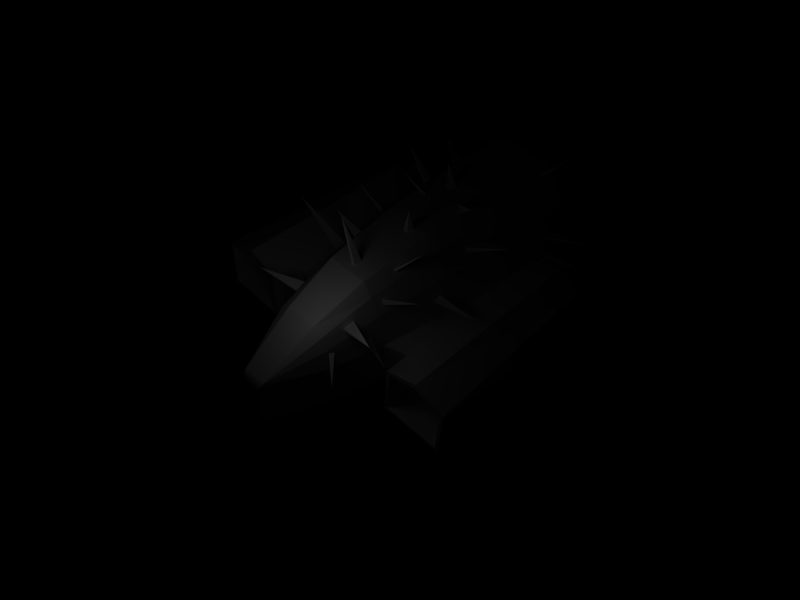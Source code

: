 # Source: race1_ship1.blend  (saved by Blender 2.49.2; exported with 4.5.12 LTS)
import bpy
from mathutils import Matrix  # noqa: F401  (used for matrix-valued properties, if any)

bpy.ops.wm.read_factory_settings(use_empty=True)
scene = bpy.context.scene
scene.name = 'Scene'

# ---- collections
col_collection_1 = bpy.data.collections.new('Collection 1'); scene.collection.children.link(col_collection_1)

# ---- materials (node trees are filled in below, after node groups)
mat_material = bpy.data.materials.new('Material')
mat_material.alpha_threshold = 0.0
mat_material.roughness = 0.5
mat_material.line_color = (0.0, 0.0, 0.0, 1.0)

# ---- material node trees

# ---- world
world_world = bpy.data.worlds.new('World'); scene.world = world_world
world_world.color = (0.0, 0.0, 0.0)
world_world.use_sun_shadow = False
world_world.sun_shadow_jitter_overblur = 0.0
world_world.cycles.sampling_method = 'MANUAL'
world_world.cycles.sample_map_resolution = 256

# ---- cameras
cam_camera = bpy.data.cameras.new('Camera')
cam_camera.passepartout_alpha = 0.2
cam_camera.clip_end = 100.0
cam_camera.lens = 35.0
cam_camera.ortho_scale = 7.314
cam_camera.show_passepartout = False
cam_camera.show_safe_areas = True
cam_camera.dof.focus_distance = 0.0
cam_camera.dof.aperture_fstop = 128.0

# ---- lights
light_lamp_003 = bpy.data.lights.new('Lamp.003', 'POINT')
light_lamp_003.transmission_factor = 0.0
light_lamp_003.energy = 100.0
light_lamp_003.shadow_buffer_clip_start = 0.5
light_lamp_003.shadow_soft_size = 1.0
light_lamp_003.shadow_maximum_resolution = 0.006
light_lamp_003.use_absolute_resolution = True
light_lamp_003.cycles.use_multiple_importance_sampling = False
light_spot = bpy.data.lights.new('Spot', 'POINT')
light_spot.transmission_factor = 0.0
light_spot.cutoff_distance = 30.0
light_spot.energy = 100.0
light_spot.shadow_buffer_clip_start = 1.001
light_spot.shadow_soft_size = 1.0
light_spot.shadow_maximum_resolution = 0.006
light_spot.use_absolute_resolution = True
light_spot.cycles.use_multiple_importance_sampling = False

# ---- meshes
me_cube = bpy.data.meshes.new('Cube')
me_cube.from_pydata([(1.0, 2.0, -1.0), (1.0, -2.0, -1.0), (-5.296, -1.692, 3.368), (-5.296, 1.692, 3.368), (1.0, -1.235, 2.939), (1.0, 1.235, 2.939), (0.6153, 2.973, 0.9124), (-4.951, 2.973, 0.9124), (-4.951, 2.973, -0.8557), (0.6153, 2.973, -0.8557), (0.6153, -2.973, 0.9124), (-4.951, -2.973, 0.9124), (-4.951, -2.973, -0.8557), (0.6153, -2.973, -0.8557), (1.951, -3.073, -0.8527), (1.951, 3.074, -0.8527), (-0.2062, -6.041, 0.6514), (-0.2062, -6.041, -0.5948), (-4.129, -6.041, -0.5948), (-4.129, -6.041, 0.6514), (-4.129, 6.048, 0.6514), (-4.129, 6.048, -0.5948), (-0.2062, 6.048, -0.5948), (-0.2062, 6.048, 0.6514), (1.951, -3.073, -0.8527), (1.951, -4.418, -0.8527), (-6.261, -3.073, -0.8527), (-6.287, -4.418, -0.8527), (-6.287, -3.073, 1.333), (-6.287, -4.418, 1.825), (1.951, -3.073, 1.333), (1.951, -4.418, 1.825), (1.951, -5.741, 1.333), (1.951, -5.741, -0.8527), (-6.287, -5.405, 1.333), (-6.287, -5.405, -0.8527), (1.951, 3.074, -0.8527), (1.951, 4.41, -0.8527), (-6.287, 3.074, -0.8527), (-6.287, 4.392, -0.8527), (-6.287, 3.074, 1.333), (-6.287, 4.41, 1.825), (1.951, 3.074, 1.333), (1.951, 4.41, 1.825), (1.951, 5.748, 1.333), (1.951, 5.748, -0.8527), (-6.287, 5.412, 1.333), (-6.287, 5.412, -0.8527), (1.951, -3.223, -0.708), (1.951, -3.223, 1.192), (-6.322, -3.223, -0.708), (-6.322, -3.223, 1.192), (1.951, 3.213, -0.708), (1.951, 3.213, 1.192), (-6.322, 3.213, -0.708), (-6.322, 3.213, 1.192), (1.951, 4.422, -0.708), (1.951, 5.603, -0.708), (-6.322, 4.422, -0.708), (-6.322, 5.276, -0.708), (-6.322, 4.422, 1.447), (-6.322, 5.276, 1.192), (1.951, 4.422, 1.575), (1.951, 5.603, 1.192), (1.951, -4.427, -0.708), (1.951, -5.609, -0.708), (-6.322, -4.411, -0.708), (-6.322, -5.281, -0.708), (1.951, -4.427, 1.575), (1.951, -5.609, 1.192), (-6.322, -4.411, 1.447), (-6.322, -5.281, 1.192), (1.067, -3.223, -0.708), (1.067, -4.427, -0.708), (-7.206, -3.223, -0.708), (-7.206, -4.411, -0.708), (-7.206, -3.223, 1.192), (-7.206, -4.411, 1.447), (1.067, -3.223, 1.192), (1.067, -4.427, 1.575), (1.067, -5.665, -0.708), (1.067, -5.665, 1.192), (-7.206, -5.281, -0.708), (-7.206, -5.281, 1.192), (1.067, 3.213, -0.708), (1.067, 4.422, -0.708), (-7.206, 3.213, -0.708), (-7.206, 4.422, -0.708), (-7.206, 3.213, 1.192), (-7.206, 4.422, 1.447), (1.067, 3.213, 1.192), (1.067, 4.422, 1.575), (1.067, 5.659, -0.708), (1.067, 5.659, 1.192), (-7.206, 5.276, -0.708), (-7.206, 5.276, 1.192), (-2.148, 2.542, 1.0), (-2.148, -2.542, 1.0), (-2.148, -1.48, 3.368), (-2.148, 1.48, 3.368), (-2.168, 2.973, 0.9124), (-2.168, -2.973, 0.9124), (-8.846, 3.0, -1.0), (-8.846, -3.0, -1.0), (-8.846, -1.801, 3.368), (-8.846, -3.0, 1.0), (-8.846, 1.801, 3.368), (-8.846, 3.0, 1.0), (1.0, 0.0, -1.0), (3.178, -1.438, -1.0), (3.178, 1.438, -1.0), (3.178, -1.026, 2.256), (3.178, 1.026, 2.256), (1.0, -1.634, 2.224), (-2.148, -2.034, 2.451), (-2.148, 2.034, 2.451), (-5.134, 2.361, 2.41), (-5.134, -2.361, 2.41), (-8.846, -2.426, 2.451), (-8.846, 2.426, 2.451), (3.178, 1.268, 1.763), (3.178, -1.268, 1.763), (-5.296, -1.129, 3.853), (-5.296, 1.129, 3.853), (1.0, -0.8238, 3.424), (1.0, 0.8238, 3.424), (-2.148, -0.9874, 3.853), (-2.148, 0.9874, 3.853), (-8.846, 2.471, -1.0), (-8.846, -2.471, -1.0), (-8.846, -1.201, 3.853), (-8.846, 1.201, 3.853), (3.178, -0.6451, 2.554), (3.178, 0.6451, 2.554), (5.44, -0.4414, -1.0), (5.357, -0.4682, 1.114), (1.0, 2.0, 0.9643), (1.0, -2.0, 0.9643), (3.178, -1.438, 0.9643), (3.178, 1.438, 0.9643), (5.44, -0.4427, 1.021), (5.357, 0.4682, 1.114), (5.44, 0.4414, -1.0), (4.268, -0.9618, -1.0), (4.268, 0.9618, -1.0), (4.268, -0.9573, 0.9928), (4.268, 0.9573, 0.9928), (5.44, 0.4427, 1.021), (5.494, 0.4026, 0.9203), (5.494, -0.4026, 0.9203), (5.494, 0.4013, -0.9973), (5.494, -0.4014, -0.9973), (5.531, -0.3617, 0.8061), (5.531, -0.3606, -0.9729), (5.531, 0.3606, -0.9729), (5.531, 0.3617, 0.8061), (1.871, 1.359, 2.281), (2.307, 1.286, 2.189), (2.307, 1.238, 2.288), (1.871, 1.28, 2.424), (2.776, 3.009, 3.208), (1.871, -1.359, 2.281), (2.307, -1.286, 2.189), (2.307, -1.238, 2.288), (1.871, -1.28, 2.424), (2.827, -2.649, 2.801), (-0.2592, 1.07, 3.401), (-0.8888, 1.103, 3.487), (-0.8888, 1.201, 3.39), (-0.2592, 1.152, 3.304), (-0.4027, 2.202, 4.765), (1.464, 1.76, 1.428), (1.682, 1.704, 1.428), (1.682, 1.687, 1.507), (1.464, 1.723, 1.554), (1.966, 3.024, 1.43), (0.7017, -0.08238, 3.46), (0.3869, -0.09874, 3.503), (0.7017, 0.08238, 3.46), (0.3869, 0.09874, 3.503), (0.8143, -0.5261, 5.463), (1.0, 1.634, 2.224), (-1.728, 2.276, 1.563), (-1.413, 2.178, 1.695), (-1.728, 2.174, 1.853), (-1.317, 4.075, 2.356), (-3.681, -1.892, 2.899), (-2.536, -1.858, 2.797), (-2.905, -1.824, 2.905), (-2.536, -1.725, 3.017), (-2.181, -2.868, 4.013), (-0.574, -2.052, 1.66), (-0.574, -1.975, 1.942), (-0.2592, -1.852, 2.134), (-0.764, -1.932, 2.18), (0.1645, -3.408, 4.186), (-1.654, 0.145, 3.803), (-1.654, 0.3552, 3.803), (-1.908, 0.444, 3.838), (-1.908, 0.2465, 3.838), (-1.644, 0.3453, 4.811), (-3.375, 1.92, 2.81), (-3.972, 1.986, 2.802), (-4.004, 1.852, 2.993), (-3.375, 1.81, 2.993), (-3.543, 3.558, 3.997), (-4.78, -1.33, 3.659), (-4.446, -1.326, 3.659), (-4.446, -1.424, 3.562), (-4.78, -1.443, 3.562), (-4.572, -2.535, 4.867), (-9.031, 1.738, 3.307), (-9.031, 1.159, 3.775), (-9.031, -1.159, 3.775), (-9.031, -1.738, 3.307), (-9.031, -2.895, -0.9073), (-9.031, -2.385, -0.9073), (-9.031, 2.385, -0.9073), (-9.031, 2.895, -0.9073), (-9.031, 2.895, 1.023), (-9.031, 2.341, 2.423), (-9.031, -2.895, 1.023), (-9.031, -2.341, 2.423), (-9.277, -2.621, 1.08), (-9.277, -2.621, -0.6674), (-9.277, 2.621, 1.08), (-9.277, 2.621, -0.6674), (-9.277, -2.12, 2.349), (-9.277, -1.573, 3.149), (-9.277, 2.12, 2.349), (-9.277, 1.574, 3.149), (-9.277, 2.16, -0.6674), (-9.277, -2.16, -0.6674), (-9.277, -1.05, 3.573), (-9.277, 1.05, 3.573), (-9.442, 1.234, 2.8), (-9.442, 0.823, 3.132), (-9.442, -0.823, 3.132), (-9.442, -1.234, 2.8), (-9.442, -2.056, -0.1929), (-9.442, -1.693, -0.1929), (-9.442, 1.693, -0.1929), (-9.442, 2.056, -0.1929), (-9.442, 1.662, 2.172), (-9.442, 2.056, 1.177), (-9.442, -2.056, 1.177), (-9.442, -1.662, 2.172), (-9.442, 1.37, 2.172), (-9.442, -1.37, 2.172), (-9.442, 1.693, 1.177), (-9.442, -1.693, 1.177), (-0.4166, -1.101, 3.399), (-0.7314, -1.117, 3.441), (-0.7314, -1.167, 3.393), (-0.4166, -1.142, 3.35), (-0.2926, -2.009, 4.214), (3.071, 1.309, 1.651), (2.861, 1.384, 1.577), (2.861, 1.397, 1.506), (3.071, 1.35, 1.45), (3.829, 2.305, 1.312), (-0.574, 1.596, 2.746), (0.4154, 1.485, 2.669), (0.6327, 1.412, 2.727), (0.6327, 1.532, 2.513), (0.3251, 2.908, 3.435), (-3.722, 6.557e-07, 3.853), (-4.562, -0.3617, 3.853), (-4.876, -0.1359, 3.853), (-4.876, -0.5874, 3.853), (-4.771, -0.5846, 4.853), (-4.229, 0.5643, 3.853), (-3.891, 1.004, 3.853), (-4.396, 0.7901, 3.853), (-3.369, 1.751, 4.804), (-3.722, -0.6349, 3.853), (-3.565, -0.7336, 3.853), (-3.879, -0.7478, 3.853), (-3.068, -1.283, 4.853), (-7.134, -2.664, 1.769), (-6.763, -2.657, 1.765), (-7.134, -2.721, 1.624), (-6.745, -2.718, 1.615), (-6.281, -4.065, 2.248), (-6.596, -1.43, 3.634), (-6.241, -1.423, 3.634), (-6.596, -1.49, 3.586), (-6.241, -1.479, 3.586), (-6.885, -2.534, 4.19), (-7.735, 2.664, 1.769), (-7.363, 2.657, 1.765), (-7.735, 2.721, 1.624), (-7.345, 2.718, 1.615), (-7.509, 4.544, 2.442), (-8.672, 1.411, 3.653), (-8.282, 1.398, 3.653), (-8.672, 1.516, 3.568), (-8.282, 1.521, 3.568), (-8.889, 2.21, 4.548)], [], [(0, 8, 9), (12, 1, 13), (12, 13, 14, 26), (13, 10, 30, 14), (11, 12, 26, 28), (9, 8, 38, 15), (6, 9, 15, 42), (8, 7, 40, 38), (40, 42, 43, 41), (15, 38, 39, 37), (30, 28, 29, 31), (26, 14, 25, 27), (45, 37, 39, 47), (46, 41, 43, 44), (20, 46, 44, 23), (21, 47, 46, 20), (23, 44, 45, 22), (22, 45, 47, 21), (35, 27, 25, 33), (32, 31, 29, 34), (16, 32, 34, 19), (19, 34, 35, 18), (17, 33, 32, 16), (18, 35, 33, 17), (18, 17, 16, 19), (22, 21, 20, 23), (25, 14, 24), (15, 37, 36), (42, 15, 36), (14, 30, 24), (24, 30, 49, 48), (28, 26, 50, 51), (42, 36, 52, 53), (38, 40, 55, 54), (45, 57, 56, 37), (39, 58, 59, 47), (46, 61, 60, 41), (43, 62, 63, 44), (47, 59, 61, 46), (44, 63, 57, 45), (43, 42, 53, 62), (40, 41, 60, 55), (39, 38, 54, 58), (36, 37, 56, 52), (25, 64, 65, 33), (35, 67, 66, 27), (32, 69, 68, 31), (29, 70, 71, 34), (34, 71, 67, 35), (33, 65, 69, 32), (30, 31, 68, 49), (29, 28, 51, 70), (26, 27, 66, 50), (25, 24, 48, 64), (64, 48, 72, 73), (50, 66, 75, 74), (70, 51, 76, 77), (49, 68, 79, 78), (65, 80, 81, 69), (71, 83, 82, 67), (70, 77, 83, 71), (69, 81, 79, 68), (67, 82, 75, 66), (64, 73, 80, 65), (52, 56, 85, 84), (58, 54, 86, 87), (55, 60, 89, 88), (62, 53, 90, 91), (63, 93, 92, 57), (59, 94, 95, 61), (62, 91, 93, 63), (61, 95, 89, 60), (58, 87, 94, 59), (57, 92, 85, 56), (54, 55, 88, 86), (53, 52, 84, 90), (51, 50, 74, 76), (48, 49, 78, 72), (83, 77, 75, 82), (80, 73, 79, 81), (94, 87, 89, 95), (93, 91, 85, 92), (72, 78, 79, 73), (76, 74, 75, 77), (90, 84, 85, 91), (86, 88, 89, 87), (7, 96, 100), (96, 136, 6, 100), (137, 97, 101, 10), (97, 11, 101), (101, 28, 30), (10, 101, 30), (101, 11, 28), (100, 42, 40), (7, 100, 40), (100, 6, 42), (12, 11, 105, 103), (7, 8, 102, 107), (108, 12, 8), (0, 108, 8), (108, 1, 12), (108, 110, 109), (97, 114, 117, 11), (113, 4, 98, 114), (7, 116, 115, 96), (117, 2, 104, 118), (3, 116, 119, 106), (120, 112, 141), (111, 121, 135), (3, 123, 127, 99), (129, 128, 8, 12), (103, 129, 12), (128, 102, 8), (122, 123, 131, 130), (111, 132, 124, 4), (132, 133, 125, 124), (133, 112, 5, 125), (135, 132, 111), (141, 112, 133), (136, 9, 6), (136, 0, 9), (137, 10, 13), (1, 137, 13), (143, 134, 140, 145), (109, 143, 145, 138), (145, 140, 135), (146, 141, 147), (146, 147, 142, 144), (139, 146, 144, 110), (141, 146, 120), (146, 139, 120), (138, 145, 121), (145, 135, 121), (110, 144, 143, 109), (141, 135, 140, 147), (147, 140, 149, 148), (134, 142, 150, 151), (142, 147, 148, 150), (140, 134, 151, 149), (149, 151, 153, 152), (150, 148, 155, 154), (151, 150, 154, 153), (148, 149, 152, 155), (155, 152, 153, 154), (0, 136, 139, 110), (113, 137, 138, 121), (1, 109, 138, 137), (1, 108, 109), (0, 110, 108), (132, 135, 141, 133), (134, 143, 144, 142), (120, 181, 156, 157), (112, 120, 157, 158), (181, 5, 159, 156), (5, 112, 158, 159), (159, 158, 160), (156, 159, 160), (158, 157, 160), (157, 156, 160), (113, 121, 162, 161), (121, 111, 163, 162), (4, 113, 161, 164), (111, 4, 164, 163), (163, 164, 165), (164, 161, 165), (162, 163, 165), (161, 162, 165), (127, 125, 166, 167), (99, 127, 167, 168), (125, 5, 169, 166), (5, 99, 168, 169), (169, 168, 170), (166, 169, 170), (168, 167, 170), (167, 166, 170), (139, 136, 171, 172), (136, 181, 174, 171), (181, 120, 173, 174), (174, 173, 175), (171, 174, 175), (173, 172, 175), (172, 171, 175), (126, 124, 176, 177), (125, 127, 179, 178), (124, 125, 178, 176), (176, 178, 180), (179, 177, 180), (178, 179, 180), (177, 176, 180), (136, 96, 181), (181, 96, 182, 183), (115, 181, 183, 184), (96, 115, 184, 182), (182, 184, 185), (184, 183, 185), (183, 182, 185), (117, 114, 186), (2, 117, 186), (98, 2, 186), (186, 114, 187, 188), (98, 186, 188, 189), (114, 98, 189, 187), (187, 189, 190), (189, 188, 190), (188, 187, 190), (97, 137, 191), (137, 113, 191), (114, 97, 191), (191, 113, 193, 192), (114, 191, 192, 194), (113, 114, 194, 193), (193, 194, 195), (194, 192, 195), (192, 193, 195), (177, 179, 197, 196), (179, 127, 198, 197), (126, 177, 196, 199), (127, 126, 199, 198), (198, 199, 200), (199, 196, 200), (197, 198, 200), (196, 197, 200), (115, 116, 202, 201), (116, 3, 203, 202), (99, 115, 201, 204), (3, 99, 204, 203), (203, 204, 205), (204, 201, 205), (202, 203, 205), (201, 202, 205), (126, 122, 206, 207), (98, 126, 207, 208), (122, 2, 209, 206), (2, 98, 208, 209), (209, 208, 210), (206, 209, 210), (208, 207, 210), (207, 206, 210), (131, 106, 211, 212), (130, 131, 212, 213), (104, 130, 213, 214), (129, 103, 215, 216), (128, 129, 216, 217), (102, 128, 217, 218), (119, 107, 219, 220), (106, 119, 220, 211), (105, 118, 222, 221), (118, 104, 214, 222), (107, 102, 218, 219), (103, 105, 221, 215), (215, 221, 223, 224), (219, 218, 226, 225), (222, 214, 228, 227), (221, 222, 227, 223), (211, 220, 229, 230), (220, 219, 225, 229), (218, 217, 231, 226), (217, 216, 232, 231), (216, 215, 224, 232), (214, 213, 233, 228), (213, 212, 234, 233), (212, 211, 230, 234), (234, 230, 235, 236), (233, 234, 236, 237), (228, 233, 237, 238), (232, 224, 239, 240), (231, 232, 240, 241), (226, 231, 241, 242), (229, 225, 244, 243), (230, 229, 243, 235), (223, 227, 246, 245), (227, 228, 238, 246), (225, 226, 242, 244), (224, 223, 245, 239), (236, 235, 243, 247), (237, 236, 247, 248), (238, 237, 248, 246), (247, 243, 244, 249), (248, 247, 249, 250), (246, 248, 250, 245), (249, 244, 242, 241), (250, 249, 241, 240), (245, 250, 240, 239), (124, 126, 252, 251), (126, 98, 253, 252), (4, 124, 251, 254), (98, 4, 254, 253), (253, 254, 255), (254, 251, 255), (252, 253, 255), (251, 252, 255), (173, 120, 256, 257), (172, 173, 257, 258), (139, 172, 258, 259), (120, 139, 259, 256), (256, 259, 260), (259, 258, 260), (258, 257, 260), (257, 256, 260), (181, 115, 261), (115, 99, 261), (99, 5, 261), (261, 5, 263, 262), (181, 261, 262, 264), (5, 181, 264, 263), (263, 264, 265), (264, 262, 265), (262, 263, 265), (126, 127, 266), (122, 266, 267, 269), (266, 123, 268, 267), (123, 122, 269, 268), (268, 269, 270), (267, 268, 270), (269, 267, 270), (123, 266, 271, 273), (272, 273, 274), (271, 272, 274), (273, 271, 274), (123, 273, 272), (127, 272, 271, 266), (123, 272, 127), (266, 122, 277, 275), (126, 266, 275, 276), (122, 126, 276, 277), (277, 276, 278), (276, 275, 278), (275, 277, 278), (117, 118, 279, 280), (118, 105, 281, 279), (11, 117, 280, 282), (105, 11, 282, 281), (281, 282, 283), (282, 280, 283), (279, 281, 283), (280, 279, 283), (122, 130, 284, 285), (130, 104, 286, 284), (2, 122, 285, 287), (104, 2, 287, 286), (286, 287, 288), (287, 285, 288), (284, 286, 288), (285, 284, 288), (107, 119, 289, 291), (116, 7, 292, 290), (7, 107, 291, 292), (292, 291, 293), (290, 292, 293), (291, 289, 293), (289, 290, 293), (131, 123, 295, 294), (106, 131, 294, 296), (123, 3, 297, 295), (3, 106, 296, 297), (297, 296, 298), (295, 297, 298), (296, 294, 298), (294, 295, 298), (116, 290, 289, 119)])
me_cube.materials.append(mat_material)
me_cube.use_remesh_preserve_volume = False
me_cube.use_remesh_preserve_attributes = False
me_cube.use_mirror_vertex_groups = False
me_cube.update()

# ---- objects
ob_lamp_001 = bpy.data.objects.new('Lamp.001', light_lamp_003)
ob_cube = bpy.data.objects.new('Cube', me_cube)
ob_lamp = bpy.data.objects.new('Lamp', light_spot)
ob_camera = bpy.data.objects.new('Camera', cam_camera)

# ---- transforms, parenting, visibility, modifiers, constraints
ob_lamp_001.location = (13.35, 11.66, 21.29)
ob_lamp_001.lock_rotations_4d = False
ob_lamp_001.empty_display_type = 'ARROWS'
ob_lamp_001.lineart.crease_threshold = 0.0
ob_cube.location = (0.0, 0.0, 0.0)
ob_cube.lock_rotations_4d = False
ob_cube.empty_display_type = 'ARROWS'
ob_cube.color = (0.0, 0.0, 0.0, 1.0)
ob_cube.lineart.crease_threshold = 0.0
ob_lamp.location = (4.076, 1.005, 5.904)
ob_lamp.rotation_euler = (0.6503, 0.05522, 1.866)
ob_lamp.lock_rotations_4d = False
ob_lamp.empty_display_type = 'ARROWS'
ob_lamp.color = (0.0, 0.0, 0.0, 0.0)
ob_lamp.lineart.crease_threshold = 0.0
ob_camera.location = (14.36, 14.19, 22.84)
ob_camera.rotation_euler = (3.891, 3.199, -0.7937)
ob_camera.lock_rotations_4d = False
ob_camera.empty_display_type = 'ARROWS'
ob_camera.color = (0.0, 0.0, 0.0, 0.0)
ob_camera.display_type = 'WIRE'
ob_camera.lineart.crease_threshold = 0.0

# ---- collection membership
col_collection_1.objects.link(ob_lamp_001)
col_collection_1.objects.link(ob_cube)
col_collection_1.objects.link(ob_lamp)
col_collection_1.objects.link(ob_camera)

# ---- scene / render settings (as saved in the file)
scene.camera = ob_camera
scene.frame_start = 1; scene.frame_end = 250; scene.frame_set(2)
scene.render.engine = 'BLENDER_EEVEE_NEXT'
scene.render.image_settings.file_format = 'JPEG'
scene.render.image_settings.color_mode = 'RGB'
scene.render.image_settings.compression = 90
scene.render.resolution_x = 800
scene.render.resolution_y = 600
scene.render.pixel_aspect_x = 100.0
scene.render.pixel_aspect_y = 100.0
scene.render.fps = 25
scene.render.dither_intensity = 0.0
scene.render.use_compositing = False
scene.render.use_sequencer = False
scene.render.bake_margin = 2
scene.render.bake_bias = 0.0
scene.render.use_stamp_time = False
scene.render.use_stamp_date = False
scene.render.use_stamp_frame = False
scene.render.use_stamp_camera = False
scene.render.use_stamp_scene = False
scene.render.use_stamp_filename = False
scene.render.use_stamp_render_time = False
scene.render.stamp_font_size = 0
scene.cycles.use_denoising = False
scene.cycles.samples = 10
scene.cycles.sampling_pattern = 'TABULATED_SOBOL'
scene.cycles.light_sampling_threshold = 0.0
scene.cycles.use_adaptive_sampling = False
scene.cycles.use_light_tree = False
scene.cycles.blur_glossy = 0.0
scene.cycles.volume_bounces = 1
scene.cycles.pixel_filter_type = 'GAUSSIAN'
scene.cycles.sample_clamp_indirect = 0.0
scene.view_settings.view_transform = 'Raw'
bpy.context.view_layer.update()
